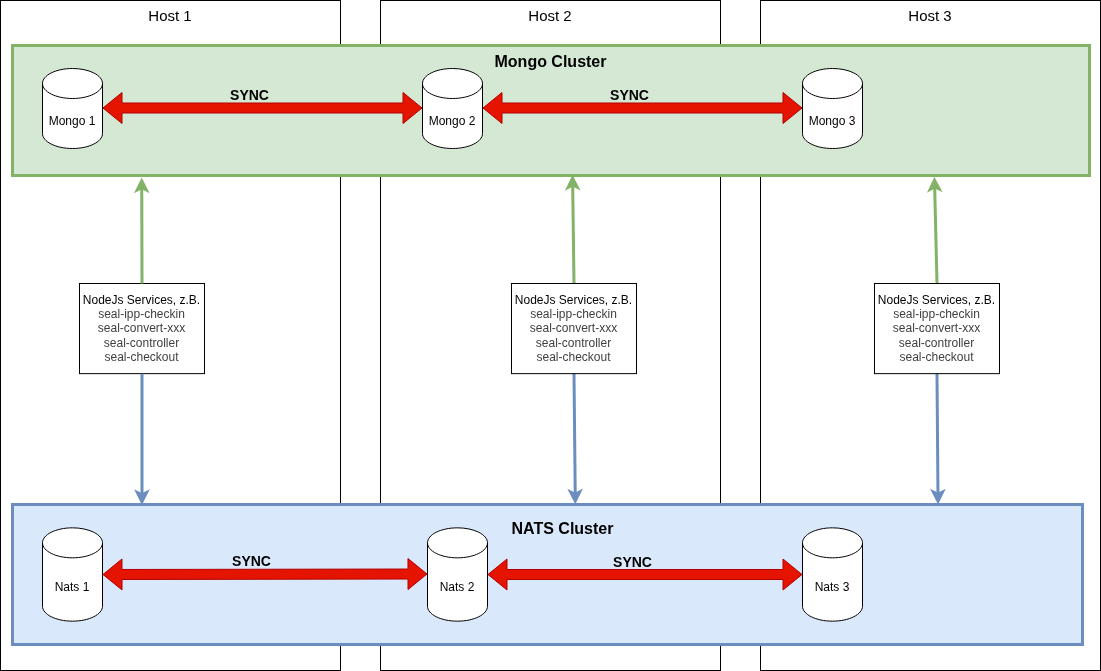

The diagram above was exported from draw.io. Its source (the exported page's mxGraphModel, read from the mxfile embedded in the PNG):
<mxGraphModel dx="1290" dy="920" grid="0" gridSize="10" guides="1" tooltips="1" connect="1" arrows="1" fold="1" page="1" pageScale="1" pageWidth="1169" pageHeight="827" math="0" shadow="0">
  <root>
    <mxCell id="0" />
    <mxCell id="1" parent="0" />
    <mxCell id="2" value="Host 1" style="rounded=0;whiteSpace=wrap;html=1;fontSize=15;verticalAlign=top;" parent="1" vertex="1">
      <mxGeometry x="40" y="40" width="340" height="670" as="geometry" />
    </mxCell>
    <mxCell id="5" value="Host 2" style="rounded=0;whiteSpace=wrap;html=1;fontSize=15;verticalAlign=top;" parent="1" vertex="1">
      <mxGeometry x="420" y="40" width="340" height="670" as="geometry" />
    </mxCell>
    <mxCell id="6" value="Host 3" style="rounded=0;whiteSpace=wrap;html=1;fontSize=15;verticalAlign=top;" parent="1" vertex="1">
      <mxGeometry x="800" y="40" width="340" height="670" as="geometry" />
    </mxCell>
    <mxCell id="15" value="" style="group;verticalAlign=top;fillColor=#dae8fc;strokeColor=#6c8ebf;strokeWidth=3;container=0;" parent="1" vertex="1" connectable="0">
      <mxGeometry x="52" y="544" width="1070" height="140" as="geometry" />
    </mxCell>
    <mxCell id="23" value="NodeJs Services&lt;span style=&quot;color: rgb(0, 0, 0);&quot;&gt;, z.B.&lt;/span&gt;&lt;div style=&quot;color: rgb(63, 63, 63); scrollbar-color: rgb(226, 226, 226) rgb(251, 251, 251);&quot;&gt;seal-ipp-checkin&lt;/div&gt;&lt;div style=&quot;color: rgb(63, 63, 63); scrollbar-color: rgb(226, 226, 226) rgb(251, 251, 251);&quot;&gt;&lt;span style=&quot;scrollbar-color: rgb(226, 226, 226) rgb(251, 251, 251); background-color: transparent; color: rgb(63, 63, 63);&quot;&gt;seal-convert-xxx&lt;/span&gt;&lt;/div&gt;&lt;div style=&quot;color: rgb(63, 63, 63); scrollbar-color: rgb(226, 226, 226) rgb(251, 251, 251);&quot;&gt;seal-controller&lt;/div&gt;&lt;div style=&quot;color: rgb(63, 63, 63); scrollbar-color: rgb(226, 226, 226) rgb(251, 251, 251);&quot;&gt;seal-checkout&lt;/div&gt;" style="rounded=0;whiteSpace=wrap;html=1;" parent="1" vertex="1">
      <mxGeometry x="119" y="323" width="125" height="90.14" as="geometry" />
    </mxCell>
    <mxCell id="30" value="" style="endArrow=classic;html=1;exitX=0.5;exitY=0;exitDx=0;exitDy=0;strokeWidth=3;fillColor=#d5e8d4;strokeColor=#82b366;entryX=0.12;entryY=1.015;entryDx=0;entryDy=0;entryPerimeter=0;" parent="1" source="23" target="11" edge="1">
      <mxGeometry width="50" height="50" relative="1" as="geometry">
        <mxPoint x="610" y="450" as="sourcePoint" />
        <mxPoint x="184" y="217" as="targetPoint" />
        <Array as="points" />
      </mxGeometry>
    </mxCell>
    <mxCell id="31" value="" style="endArrow=classic;html=1;exitX=0.5;exitY=1;exitDx=0;exitDy=0;entryX=0.121;entryY=0.004;entryDx=0;entryDy=0;entryPerimeter=0;strokeWidth=3;fillColor=#dae8fc;strokeColor=#6c8ebf;" parent="1" source="23" target="16" edge="1">
      <mxGeometry width="50" height="50" relative="1" as="geometry">
        <mxPoint x="610" y="490.28" as="sourcePoint" />
        <mxPoint x="170" y="390" as="targetPoint" />
      </mxGeometry>
    </mxCell>
    <mxCell id="41" value="" style="endArrow=classic;html=1;exitX=0.5;exitY=0;exitDx=0;exitDy=0;strokeWidth=3;fillColor=#d5e8d4;strokeColor=#82b366;entryX=0.52;entryY=0.995;entryDx=0;entryDy=0;entryPerimeter=0;" parent="1" target="11" edge="1" source="59">
      <mxGeometry width="50" height="50" relative="1" as="geometry">
        <mxPoint x="632.5" y="490.6999999999998" as="sourcePoint" />
        <mxPoint x="612" y="200" as="targetPoint" />
        <Array as="points" />
      </mxGeometry>
    </mxCell>
    <mxCell id="42" value="" style="endArrow=classic;html=1;exitX=0.5;exitY=1;exitDx=0;exitDy=0;entryX=0.526;entryY=-0.001;entryDx=0;entryDy=0;entryPerimeter=0;strokeWidth=3;fillColor=#dae8fc;strokeColor=#6c8ebf;" parent="1" target="16" edge="1" source="59">
      <mxGeometry width="50" height="50" relative="1" as="geometry">
        <mxPoint x="632.5" y="490.6999999999998" as="sourcePoint" />
        <mxPoint x="620" y="390" as="targetPoint" />
      </mxGeometry>
    </mxCell>
    <mxCell id="52" value="" style="endArrow=classic;html=1;exitX=0.5;exitY=0;exitDx=0;exitDy=0;strokeWidth=3;fillColor=#d5e8d4;strokeColor=#82b366;entryX=0.856;entryY=1.01;entryDx=0;entryDy=0;entryPerimeter=0;" parent="1" target="11" edge="1" source="60">
      <mxGeometry width="50" height="50" relative="1" as="geometry">
        <mxPoint x="982.5" y="490.1399999999999" as="sourcePoint" />
        <mxPoint x="992" y="200" as="targetPoint" />
        <Array as="points" />
      </mxGeometry>
    </mxCell>
    <mxCell id="53" value="" style="endArrow=classic;html=1;exitX=0.5;exitY=1;exitDx=0;exitDy=0;strokeWidth=3;fillColor=#dae8fc;strokeColor=#6c8ebf;entryX=0.865;entryY=0;entryDx=0;entryDy=0;entryPerimeter=0;" parent="1" edge="1" target="16" source="60">
      <mxGeometry width="50" height="50" relative="1" as="geometry">
        <mxPoint x="982.5" y="490.1399999999999" as="sourcePoint" />
        <mxPoint x="1004" y="396" as="targetPoint" />
      </mxGeometry>
    </mxCell>
    <mxCell id="59" value="NodeJs Services&lt;span style=&quot;color: rgb(0, 0, 0);&quot;&gt;, z.B.&lt;/span&gt;&lt;div style=&quot;color: rgb(63, 63, 63); scrollbar-color: rgb(226, 226, 226) rgb(251, 251, 251);&quot;&gt;seal-ipp-checkin&lt;/div&gt;&lt;div style=&quot;color: rgb(63, 63, 63); scrollbar-color: rgb(226, 226, 226) rgb(251, 251, 251);&quot;&gt;&lt;span style=&quot;scrollbar-color: rgb(226, 226, 226) rgb(251, 251, 251); background-color: transparent; color: rgb(63, 63, 63);&quot;&gt;seal-convert-xxx&lt;/span&gt;&lt;/div&gt;&lt;div style=&quot;color: rgb(63, 63, 63); scrollbar-color: rgb(226, 226, 226) rgb(251, 251, 251);&quot;&gt;seal-controller&lt;/div&gt;&lt;div style=&quot;color: rgb(63, 63, 63); scrollbar-color: rgb(226, 226, 226) rgb(251, 251, 251);&quot;&gt;seal-checkout&lt;/div&gt;" style="rounded=0;whiteSpace=wrap;html=1;" parent="1" vertex="1">
      <mxGeometry x="551" y="323" width="125" height="90.14" as="geometry" />
    </mxCell>
    <mxCell id="60" value="NodeJs Services&lt;span style=&quot;color: rgb(0, 0, 0);&quot;&gt;, z.B.&lt;/span&gt;&lt;div style=&quot;color: rgb(63, 63, 63); scrollbar-color: rgb(226, 226, 226) rgb(251, 251, 251);&quot;&gt;seal-ipp-checkin&lt;/div&gt;&lt;div style=&quot;color: rgb(63, 63, 63); scrollbar-color: rgb(226, 226, 226) rgb(251, 251, 251);&quot;&gt;&lt;span style=&quot;scrollbar-color: rgb(226, 226, 226) rgb(251, 251, 251); background-color: transparent; color: rgb(63, 63, 63);&quot;&gt;seal-convert-xxx&lt;/span&gt;&lt;/div&gt;&lt;div style=&quot;color: rgb(63, 63, 63); scrollbar-color: rgb(226, 226, 226) rgb(251, 251, 251);&quot;&gt;seal-controller&lt;/div&gt;&lt;div style=&quot;color: rgb(63, 63, 63); scrollbar-color: rgb(226, 226, 226) rgb(251, 251, 251);&quot;&gt;seal-checkout&lt;/div&gt;" style="rounded=0;whiteSpace=wrap;html=1;" parent="1" vertex="1">
      <mxGeometry x="914" y="323" width="125" height="90.14" as="geometry" />
    </mxCell>
    <mxCell id="11" value="Mongo Cluster" style="rounded=0;whiteSpace=wrap;html=1;fontStyle=1;labelBorderColor=none;fillColor=#d5e8d4;strokeColor=#82b366;verticalAlign=top;fontSize=16;strokeWidth=3;" parent="1" vertex="1">
      <mxGeometry x="52" y="85" width="1077" height="130" as="geometry" />
    </mxCell>
    <mxCell id="7" value="Mongo 1" style="shape=cylinder3;whiteSpace=wrap;html=1;boundedLbl=1;backgroundOutline=1;size=15;" parent="1" vertex="1">
      <mxGeometry x="82" y="108" width="60" height="80" as="geometry" />
    </mxCell>
    <mxCell id="8" value="Mongo 2" style="shape=cylinder3;whiteSpace=wrap;html=1;boundedLbl=1;backgroundOutline=1;size=15;" parent="1" vertex="1">
      <mxGeometry x="462" y="108" width="60" height="80" as="geometry" />
    </mxCell>
    <mxCell id="9" value="Mongo 3" style="shape=cylinder3;whiteSpace=wrap;html=1;boundedLbl=1;backgroundOutline=1;size=15;" parent="1" vertex="1">
      <mxGeometry x="842" y="108" width="60" height="80" as="geometry" />
    </mxCell>
    <mxCell id="12" value="" style="shape=flexArrow;endArrow=classic;startArrow=classic;html=1;exitX=1;exitY=0.5;exitDx=0;exitDy=0;exitPerimeter=0;entryX=0;entryY=0.5;entryDx=0;entryDy=0;entryPerimeter=0;fillColor=#e51400;strokeColor=#B20000;fontStyle=1" parent="1" edge="1">
      <mxGeometry width="100" height="100" relative="1" as="geometry">
        <mxPoint x="142" y="147.5" as="sourcePoint" />
        <mxPoint x="462" y="147.5" as="targetPoint" />
        <Array as="points" />
      </mxGeometry>
    </mxCell>
    <mxCell id="62" value="&lt;b&gt;&lt;font style=&quot;font-size: 14px;&quot;&gt;SYNC&lt;/font&gt;&lt;/b&gt;" style="edgeLabel;html=1;align=center;verticalAlign=middle;resizable=0;points=[];labelBackgroundColor=none;" vertex="1" connectable="0" parent="12">
      <mxGeometry x="-0.1375" y="-4" relative="1" as="geometry">
        <mxPoint x="8" y="-17" as="offset" />
      </mxGeometry>
    </mxCell>
    <mxCell id="16" value="" style="rounded=0;whiteSpace=wrap;html=1;fontStyle=1;labelBorderColor=none;fillColor=#dae8fc;strokeColor=#6c8ebf;verticalAlign=top;fontSize=16;strokeWidth=3;" parent="1" vertex="1">
      <mxGeometry x="52" y="544" width="1070" height="140" as="geometry" />
    </mxCell>
    <mxCell id="17" value="Nats 1" style="shape=cylinder3;whiteSpace=wrap;html=1;boundedLbl=1;backgroundOutline=1;size=15;" parent="1" vertex="1">
      <mxGeometry x="82" y="567.3333333333334" width="60" height="93.33333333333333" as="geometry" />
    </mxCell>
    <mxCell id="18" value="Nats 2" style="shape=cylinder3;whiteSpace=wrap;html=1;boundedLbl=1;backgroundOutline=1;size=15;" parent="1" vertex="1">
      <mxGeometry x="467" y="567.3333333333334" width="60" height="93.33333333333333" as="geometry" />
    </mxCell>
    <mxCell id="19" value="Nats 3" style="shape=cylinder3;whiteSpace=wrap;html=1;boundedLbl=1;backgroundOutline=1;size=15;" parent="1" vertex="1">
      <mxGeometry x="842" y="567.3333333333334" width="60" height="93.33333333333333" as="geometry" />
    </mxCell>
    <mxCell id="61" value="&lt;font style=&quot;font-size: 16px;&quot;&gt;NATS Cluster&lt;/font&gt;" style="text;html=1;align=center;verticalAlign=middle;whiteSpace=wrap;rounded=0;fontSize=14;fontStyle=1" parent="1" vertex="1">
      <mxGeometry x="534" y="553" width="137" height="30" as="geometry" />
    </mxCell>
    <mxCell id="63" value="" style="shape=flexArrow;endArrow=classic;startArrow=classic;html=1;exitX=1;exitY=0.5;exitDx=0;exitDy=0;exitPerimeter=0;entryX=0;entryY=0.5;entryDx=0;entryDy=0;entryPerimeter=0;fillColor=#e51400;strokeColor=#B20000;fontStyle=1" edge="1" parent="1">
      <mxGeometry width="100" height="100" relative="1" as="geometry">
        <mxPoint x="522" y="147.5" as="sourcePoint" />
        <mxPoint x="842" y="147.5" as="targetPoint" />
        <Array as="points" />
      </mxGeometry>
    </mxCell>
    <mxCell id="64" value="&lt;b&gt;&lt;font style=&quot;font-size: 14px;&quot;&gt;SYNC&lt;/font&gt;&lt;/b&gt;" style="edgeLabel;html=1;align=center;verticalAlign=middle;resizable=0;points=[];labelBackgroundColor=none;" vertex="1" connectable="0" parent="63">
      <mxGeometry x="-0.1375" y="-4" relative="1" as="geometry">
        <mxPoint x="8" y="-17" as="offset" />
      </mxGeometry>
    </mxCell>
    <mxCell id="65" value="" style="shape=flexArrow;endArrow=classic;startArrow=classic;html=1;exitX=1;exitY=0.5;exitDx=0;exitDy=0;exitPerimeter=0;entryX=0;entryY=0.5;entryDx=0;entryDy=0;entryPerimeter=0;fillColor=#e51400;strokeColor=#B20000;fontStyle=1" edge="1" parent="1" source="17">
      <mxGeometry width="100" height="100" relative="1" as="geometry">
        <mxPoint x="147" y="613.5" as="sourcePoint" />
        <mxPoint x="467" y="613.5" as="targetPoint" />
        <Array as="points" />
      </mxGeometry>
    </mxCell>
    <mxCell id="66" value="&lt;b&gt;&lt;font style=&quot;font-size: 14px;&quot;&gt;SYNC&lt;/font&gt;&lt;/b&gt;" style="edgeLabel;html=1;align=center;verticalAlign=middle;resizable=0;points=[];labelBackgroundColor=none;" vertex="1" connectable="0" parent="65">
      <mxGeometry x="-0.1375" y="-4" relative="1" as="geometry">
        <mxPoint x="8" y="-17" as="offset" />
      </mxGeometry>
    </mxCell>
    <mxCell id="67" value="" style="shape=flexArrow;endArrow=classic;startArrow=classic;html=1;exitX=1;exitY=0.5;exitDx=0;exitDy=0;exitPerimeter=0;fillColor=#e51400;strokeColor=#B20000;fontStyle=1;entryX=0;entryY=0.5;entryDx=0;entryDy=0;entryPerimeter=0;" edge="1" parent="1" target="19">
      <mxGeometry width="100" height="100" relative="1" as="geometry">
        <mxPoint x="527" y="614" as="sourcePoint" />
        <mxPoint x="838" y="614" as="targetPoint" />
        <Array as="points" />
      </mxGeometry>
    </mxCell>
    <mxCell id="68" value="&lt;b&gt;&lt;font style=&quot;font-size: 14px;&quot;&gt;SYNC&lt;/font&gt;&lt;/b&gt;" style="edgeLabel;html=1;align=center;verticalAlign=middle;resizable=0;points=[];labelBackgroundColor=none;" vertex="1" connectable="0" parent="67">
      <mxGeometry x="-0.1375" y="-4" relative="1" as="geometry">
        <mxPoint x="8" y="-17" as="offset" />
      </mxGeometry>
    </mxCell>
  </root>
</mxGraphModel>